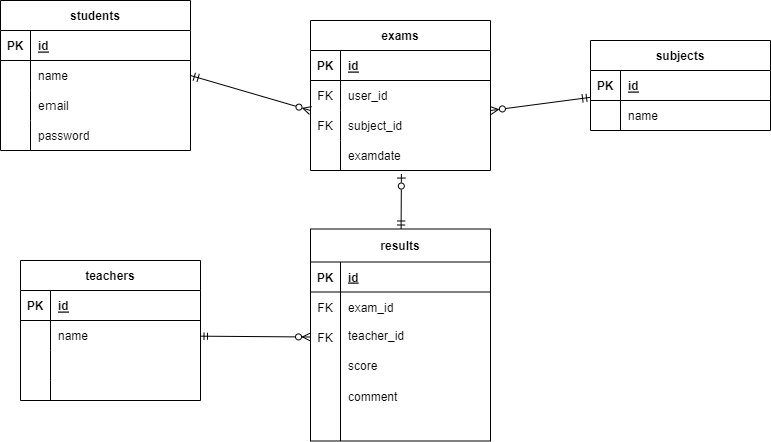

The diagram above was exported from draw.io. Its source (the exported page's mxGraphModel, read from the mxfile embedded in the PNG):
<mxGraphModel dx="656" dy="472" grid="1" gridSize="10" guides="1" tooltips="1" connect="1" arrows="1" fold="1" page="1" pageScale="1" pageWidth="980" pageHeight="1390" math="0" shadow="0">
  <root>
    <mxCell id="0" />
    <mxCell id="1" parent="0" />
    <mxCell id="2" value="students" style="shape=table;startSize=30;container=1;collapsible=1;childLayout=tableLayout;fixedRows=1;rowLines=0;fontStyle=1;align=center;resizeLast=1;" parent="1" vertex="1">
      <mxGeometry x="80" y="90" width="190" height="150" as="geometry" />
    </mxCell>
    <mxCell id="3" value="" style="shape=tableRow;horizontal=0;startSize=0;swimlaneHead=0;swimlaneBody=0;fillColor=none;collapsible=0;dropTarget=0;points=[[0,0.5],[1,0.5]];portConstraint=eastwest;top=0;left=0;right=0;bottom=1;" parent="2" vertex="1">
      <mxGeometry y="30" width="190" height="30" as="geometry" />
    </mxCell>
    <mxCell id="4" value="PK" style="shape=partialRectangle;connectable=0;fillColor=none;top=0;left=0;bottom=0;right=0;fontStyle=1;overflow=hidden;" parent="3" vertex="1">
      <mxGeometry width="30" height="30" as="geometry">
        <mxRectangle width="30" height="30" as="alternateBounds" />
      </mxGeometry>
    </mxCell>
    <mxCell id="5" value="id" style="shape=partialRectangle;connectable=0;fillColor=none;top=0;left=0;bottom=0;right=0;align=left;spacingLeft=6;fontStyle=5;overflow=hidden;" parent="3" vertex="1">
      <mxGeometry x="30" width="160" height="30" as="geometry">
        <mxRectangle width="160" height="30" as="alternateBounds" />
      </mxGeometry>
    </mxCell>
    <mxCell id="6" value="" style="shape=tableRow;horizontal=0;startSize=0;swimlaneHead=0;swimlaneBody=0;fillColor=none;collapsible=0;dropTarget=0;points=[[0,0.5],[1,0.5]];portConstraint=eastwest;top=0;left=0;right=0;bottom=0;" parent="2" vertex="1">
      <mxGeometry y="60" width="190" height="30" as="geometry" />
    </mxCell>
    <mxCell id="7" value="" style="shape=partialRectangle;connectable=0;fillColor=none;top=0;left=0;bottom=0;right=0;editable=1;overflow=hidden;" parent="6" vertex="1">
      <mxGeometry width="30" height="30" as="geometry">
        <mxRectangle width="30" height="30" as="alternateBounds" />
      </mxGeometry>
    </mxCell>
    <mxCell id="8" value="name" style="shape=partialRectangle;connectable=0;fillColor=none;top=0;left=0;bottom=0;right=0;align=left;spacingLeft=6;overflow=hidden;" parent="6" vertex="1">
      <mxGeometry x="30" width="160" height="30" as="geometry">
        <mxRectangle width="160" height="30" as="alternateBounds" />
      </mxGeometry>
    </mxCell>
    <mxCell id="9" value="" style="shape=tableRow;horizontal=0;startSize=0;swimlaneHead=0;swimlaneBody=0;fillColor=none;collapsible=0;dropTarget=0;points=[[0,0.5],[1,0.5]];portConstraint=eastwest;top=0;left=0;right=0;bottom=0;" parent="2" vertex="1">
      <mxGeometry y="90" width="190" height="30" as="geometry" />
    </mxCell>
    <mxCell id="10" value="" style="shape=partialRectangle;connectable=0;fillColor=none;top=0;left=0;bottom=0;right=0;editable=1;overflow=hidden;" parent="9" vertex="1">
      <mxGeometry width="30" height="30" as="geometry">
        <mxRectangle width="30" height="30" as="alternateBounds" />
      </mxGeometry>
    </mxCell>
    <mxCell id="11" value="eｍail" style="shape=partialRectangle;connectable=0;fillColor=none;top=0;left=0;bottom=0;right=0;align=left;spacingLeft=6;overflow=hidden;" parent="9" vertex="1">
      <mxGeometry x="30" width="160" height="30" as="geometry">
        <mxRectangle width="160" height="30" as="alternateBounds" />
      </mxGeometry>
    </mxCell>
    <mxCell id="12" value="" style="shape=tableRow;horizontal=0;startSize=0;swimlaneHead=0;swimlaneBody=0;fillColor=none;collapsible=0;dropTarget=0;points=[[0,0.5],[1,0.5]];portConstraint=eastwest;top=0;left=0;right=0;bottom=0;" parent="2" vertex="1">
      <mxGeometry y="120" width="190" height="30" as="geometry" />
    </mxCell>
    <mxCell id="13" value="" style="shape=partialRectangle;connectable=0;fillColor=none;top=0;left=0;bottom=0;right=0;editable=1;overflow=hidden;" parent="12" vertex="1">
      <mxGeometry width="30" height="30" as="geometry">
        <mxRectangle width="30" height="30" as="alternateBounds" />
      </mxGeometry>
    </mxCell>
    <mxCell id="14" value="password" style="shape=partialRectangle;connectable=0;fillColor=none;top=0;left=0;bottom=0;right=0;align=left;spacingLeft=6;overflow=hidden;" parent="12" vertex="1">
      <mxGeometry x="30" width="160" height="30" as="geometry">
        <mxRectangle width="160" height="30" as="alternateBounds" />
      </mxGeometry>
    </mxCell>
    <mxCell id="15" style="edgeStyle=none;html=1;entryX=1;entryY=0.5;entryDx=0;entryDy=0;endArrow=ERzeroToMany;endFill=0;startArrow=ERmandOne;startFill=0;" parent="1" source="16" edge="1">
      <mxGeometry relative="1" as="geometry">
        <mxPoint x="569.9999999999998" y="200" as="targetPoint" />
      </mxGeometry>
    </mxCell>
    <mxCell id="16" value="subjects" style="shape=table;startSize=30;container=1;collapsible=1;childLayout=tableLayout;fixedRows=1;rowLines=0;fontStyle=1;align=center;resizeLast=1;" parent="1" vertex="1">
      <mxGeometry x="670" y="130" width="180" height="90" as="geometry" />
    </mxCell>
    <mxCell id="17" value="" style="shape=tableRow;horizontal=0;startSize=0;swimlaneHead=0;swimlaneBody=0;fillColor=none;collapsible=0;dropTarget=0;points=[[0,0.5],[1,0.5]];portConstraint=eastwest;top=0;left=0;right=0;bottom=1;" parent="16" vertex="1">
      <mxGeometry y="30" width="180" height="30" as="geometry" />
    </mxCell>
    <mxCell id="18" value="PK" style="shape=partialRectangle;connectable=0;fillColor=none;top=0;left=0;bottom=0;right=0;fontStyle=1;overflow=hidden;" parent="17" vertex="1">
      <mxGeometry width="30" height="30" as="geometry">
        <mxRectangle width="30" height="30" as="alternateBounds" />
      </mxGeometry>
    </mxCell>
    <mxCell id="19" value="id" style="shape=partialRectangle;connectable=0;fillColor=none;top=0;left=0;bottom=0;right=0;align=left;spacingLeft=6;fontStyle=5;overflow=hidden;" parent="17" vertex="1">
      <mxGeometry x="30" width="150" height="30" as="geometry">
        <mxRectangle width="150" height="30" as="alternateBounds" />
      </mxGeometry>
    </mxCell>
    <mxCell id="20" value="" style="shape=tableRow;horizontal=0;startSize=0;swimlaneHead=0;swimlaneBody=0;fillColor=none;collapsible=0;dropTarget=0;points=[[0,0.5],[1,0.5]];portConstraint=eastwest;top=0;left=0;right=0;bottom=0;movable=1;resizable=1;rotatable=1;deletable=1;editable=1;connectable=1;" parent="16" vertex="1">
      <mxGeometry y="60" width="180" height="30" as="geometry" />
    </mxCell>
    <mxCell id="21" value="" style="shape=partialRectangle;connectable=0;fillColor=none;top=0;left=0;bottom=0;right=0;editable=1;overflow=hidden;" parent="20" vertex="1">
      <mxGeometry width="30" height="30" as="geometry">
        <mxRectangle width="30" height="30" as="alternateBounds" />
      </mxGeometry>
    </mxCell>
    <mxCell id="22" value="name" style="shape=partialRectangle;connectable=1;fillColor=none;top=0;left=0;bottom=0;right=0;align=left;spacingLeft=6;overflow=hidden;movable=1;resizable=1;rotatable=1;deletable=1;editable=1;" parent="20" vertex="1">
      <mxGeometry x="30" width="150" height="30" as="geometry">
        <mxRectangle width="150" height="30" as="alternateBounds" />
      </mxGeometry>
    </mxCell>
    <mxCell id="23" value="teachers" style="shape=table;startSize=30;container=1;collapsible=1;childLayout=tableLayout;fixedRows=1;rowLines=0;fontStyle=1;align=center;resizeLast=1;" parent="1" vertex="1">
      <mxGeometry x="100" y="350" width="180" height="140" as="geometry" />
    </mxCell>
    <mxCell id="24" value="" style="shape=tableRow;horizontal=0;startSize=0;swimlaneHead=0;swimlaneBody=0;fillColor=none;collapsible=0;dropTarget=0;points=[[0,0.5],[1,0.5]];portConstraint=eastwest;top=0;left=0;right=0;bottom=1;" parent="23" vertex="1">
      <mxGeometry y="30" width="180" height="30" as="geometry" />
    </mxCell>
    <mxCell id="25" value="PK" style="shape=partialRectangle;connectable=0;fillColor=none;top=0;left=0;bottom=0;right=0;fontStyle=1;overflow=hidden;" parent="24" vertex="1">
      <mxGeometry width="30" height="30" as="geometry">
        <mxRectangle width="30" height="30" as="alternateBounds" />
      </mxGeometry>
    </mxCell>
    <mxCell id="26" value="id" style="shape=partialRectangle;connectable=0;fillColor=none;top=0;left=0;bottom=0;right=0;align=left;spacingLeft=6;fontStyle=5;overflow=hidden;" parent="24" vertex="1">
      <mxGeometry x="30" width="150" height="30" as="geometry">
        <mxRectangle width="150" height="30" as="alternateBounds" />
      </mxGeometry>
    </mxCell>
    <mxCell id="27" value="" style="shape=tableRow;horizontal=0;startSize=0;swimlaneHead=0;swimlaneBody=0;fillColor=none;collapsible=0;dropTarget=0;points=[[0,0.5],[1,0.5]];portConstraint=eastwest;top=0;left=0;right=0;bottom=0;" parent="23" vertex="1">
      <mxGeometry y="60" width="180" height="30" as="geometry" />
    </mxCell>
    <mxCell id="28" value="" style="shape=partialRectangle;connectable=0;fillColor=none;top=0;left=0;bottom=0;right=0;editable=1;overflow=hidden;" parent="27" vertex="1">
      <mxGeometry width="30" height="30" as="geometry">
        <mxRectangle width="30" height="30" as="alternateBounds" />
      </mxGeometry>
    </mxCell>
    <mxCell id="29" value="name" style="shape=partialRectangle;connectable=0;fillColor=none;top=0;left=0;bottom=0;right=0;align=left;spacingLeft=6;overflow=hidden;" parent="27" vertex="1">
      <mxGeometry x="30" width="150" height="30" as="geometry">
        <mxRectangle width="150" height="30" as="alternateBounds" />
      </mxGeometry>
    </mxCell>
    <mxCell id="30" value="" style="shape=tableRow;horizontal=0;startSize=0;swimlaneHead=0;swimlaneBody=0;fillColor=none;collapsible=0;dropTarget=0;points=[[0,0.5],[1,0.5]];portConstraint=eastwest;top=0;left=0;right=0;bottom=0;" parent="23" vertex="1">
      <mxGeometry y="90" width="180" height="30" as="geometry" />
    </mxCell>
    <mxCell id="31" value="" style="shape=partialRectangle;connectable=0;fillColor=none;top=0;left=0;bottom=0;right=0;editable=1;overflow=hidden;" parent="30" vertex="1">
      <mxGeometry width="30" height="30" as="geometry">
        <mxRectangle width="30" height="30" as="alternateBounds" />
      </mxGeometry>
    </mxCell>
    <mxCell id="32" value="" style="shape=partialRectangle;connectable=0;fillColor=none;top=0;left=0;bottom=0;right=0;align=left;spacingLeft=6;overflow=hidden;" parent="30" vertex="1">
      <mxGeometry x="30" width="150" height="30" as="geometry">
        <mxRectangle width="150" height="30" as="alternateBounds" />
      </mxGeometry>
    </mxCell>
    <mxCell id="33" value="" style="shape=tableRow;horizontal=0;startSize=0;swimlaneHead=0;swimlaneBody=0;fillColor=none;collapsible=0;dropTarget=0;points=[[0,0.5],[1,0.5]];portConstraint=eastwest;top=0;left=0;right=0;bottom=0;" parent="23" vertex="1">
      <mxGeometry y="120" width="180" height="20" as="geometry" />
    </mxCell>
    <mxCell id="34" value="" style="shape=partialRectangle;connectable=0;fillColor=none;top=0;left=0;bottom=0;right=0;editable=1;overflow=hidden;" parent="33" vertex="1">
      <mxGeometry width="30" height="20" as="geometry">
        <mxRectangle width="30" height="20" as="alternateBounds" />
      </mxGeometry>
    </mxCell>
    <mxCell id="35" value="" style="shape=partialRectangle;connectable=0;fillColor=none;top=0;left=0;bottom=0;right=0;align=left;spacingLeft=6;overflow=hidden;" parent="33" vertex="1">
      <mxGeometry x="30" width="150" height="20" as="geometry">
        <mxRectangle width="150" height="20" as="alternateBounds" />
      </mxGeometry>
    </mxCell>
    <mxCell id="36" style="edgeStyle=none;html=1;fontFamily=Helvetica;fontSize=12;fontColor=default;endArrow=ERzeroToOne;endFill=0;startSize=6;entryX=0.505;entryY=1.118;entryDx=0;entryDy=0;entryPerimeter=0;startArrow=ERmandOne;startFill=0;" parent="1" source="37" target="61" edge="1">
      <mxGeometry relative="1" as="geometry">
        <mxPoint x="480" y="250" as="targetPoint" />
        <Array as="points" />
      </mxGeometry>
    </mxCell>
    <mxCell id="37" value="results" style="shape=table;startSize=33;container=1;collapsible=1;childLayout=tableLayout;fixedRows=1;rowLines=0;fontStyle=1;align=center;resizeLast=1;strokeColor=default;swimlaneLine=1;shadow=0;rounded=0;" parent="1" vertex="1">
      <mxGeometry x="390" y="318.5" width="180" height="212" as="geometry">
        <mxRectangle x="390" y="317.5" width="60" height="30" as="alternateBounds" />
      </mxGeometry>
    </mxCell>
    <mxCell id="38" value="" style="shape=tableRow;horizontal=0;startSize=0;swimlaneHead=0;swimlaneBody=0;fillColor=none;collapsible=0;dropTarget=0;points=[[0,0.5],[1,0.5]];portConstraint=eastwest;top=0;left=0;right=0;bottom=1;" parent="37" vertex="1">
      <mxGeometry y="33" width="180" height="30" as="geometry" />
    </mxCell>
    <mxCell id="39" value="PK" style="shape=partialRectangle;connectable=0;fillColor=none;top=0;left=0;bottom=0;right=0;fontStyle=1;overflow=hidden;" parent="38" vertex="1">
      <mxGeometry width="30" height="30" as="geometry">
        <mxRectangle width="30" height="30" as="alternateBounds" />
      </mxGeometry>
    </mxCell>
    <mxCell id="40" value="id" style="shape=partialRectangle;connectable=0;fillColor=none;top=0;left=0;bottom=0;right=0;align=left;spacingLeft=6;fontStyle=5;overflow=hidden;" parent="38" vertex="1">
      <mxGeometry x="30" width="150" height="30" as="geometry">
        <mxRectangle width="150" height="30" as="alternateBounds" />
      </mxGeometry>
    </mxCell>
    <mxCell id="41" value="" style="shape=tableRow;horizontal=0;startSize=0;swimlaneHead=0;swimlaneBody=0;fillColor=none;collapsible=0;dropTarget=0;points=[[0,0.5],[1,0.5]];portConstraint=eastwest;top=0;left=0;right=0;bottom=0;" parent="37" vertex="1">
      <mxGeometry y="63" width="180" height="30" as="geometry" />
    </mxCell>
    <mxCell id="42" value="FK" style="shape=partialRectangle;connectable=0;fillColor=none;top=0;left=0;bottom=0;right=0;editable=1;overflow=hidden;" parent="41" vertex="1">
      <mxGeometry width="30" height="30" as="geometry">
        <mxRectangle width="30" height="30" as="alternateBounds" />
      </mxGeometry>
    </mxCell>
    <mxCell id="43" value="exam_id" style="shape=partialRectangle;connectable=0;fillColor=none;top=0;left=0;bottom=0;right=0;align=left;spacingLeft=6;overflow=hidden;" parent="41" vertex="1">
      <mxGeometry x="30" width="150" height="30" as="geometry">
        <mxRectangle width="150" height="30" as="alternateBounds" />
      </mxGeometry>
    </mxCell>
    <mxCell id="44" value="" style="shape=tableRow;horizontal=0;startSize=0;swimlaneHead=0;swimlaneBody=0;fillColor=none;collapsible=0;dropTarget=0;points=[[0,0.5],[1,0.5]];portConstraint=eastwest;top=0;left=0;right=0;bottom=0;" parent="37" vertex="1">
      <mxGeometry y="93" width="180" height="30" as="geometry" />
    </mxCell>
    <mxCell id="45" value="FK" style="shape=partialRectangle;connectable=0;fillColor=none;top=0;left=0;bottom=0;right=0;editable=1;overflow=hidden;" parent="44" vertex="1">
      <mxGeometry width="30" height="30" as="geometry">
        <mxRectangle width="30" height="30" as="alternateBounds" />
      </mxGeometry>
    </mxCell>
    <mxCell id="46" value="" style="shape=partialRectangle;connectable=0;fillColor=none;top=0;left=0;bottom=0;right=0;align=left;spacingLeft=6;overflow=hidden;" parent="44" vertex="1">
      <mxGeometry x="30" width="150" height="30" as="geometry">
        <mxRectangle width="150" height="30" as="alternateBounds" />
      </mxGeometry>
    </mxCell>
    <mxCell id="47" value="" style="shape=tableRow;horizontal=0;startSize=0;swimlaneHead=0;swimlaneBody=0;fillColor=none;collapsible=0;dropTarget=0;points=[[0,0.5],[1,0.5]];portConstraint=eastwest;top=0;left=0;right=0;bottom=0;" parent="37" vertex="1">
      <mxGeometry y="123" width="180" height="89" as="geometry" />
    </mxCell>
    <mxCell id="48" value="" style="shape=partialRectangle;connectable=0;fillColor=none;top=0;left=0;bottom=0;right=0;editable=1;overflow=hidden;" parent="47" vertex="1">
      <mxGeometry width="30" height="89" as="geometry">
        <mxRectangle width="30" height="89" as="alternateBounds" />
      </mxGeometry>
    </mxCell>
    <mxCell id="49" value="comment" style="shape=partialRectangle;connectable=0;fillColor=none;top=0;left=0;bottom=0;right=0;align=left;spacingLeft=6;overflow=hidden;" parent="47" vertex="1">
      <mxGeometry x="30" width="150" height="89" as="geometry">
        <mxRectangle width="150" height="89" as="alternateBounds" />
      </mxGeometry>
    </mxCell>
    <mxCell id="50" style="edgeStyle=none;html=1;exitX=1;exitY=0.5;exitDx=0;exitDy=0;entryX=0;entryY=0.5;entryDx=0;entryDy=0;endArrow=ERzeroToMany;endFill=0;startArrow=ERmandOne;startFill=0;" parent="1" source="6" edge="1">
      <mxGeometry relative="1" as="geometry">
        <mxPoint x="390" y="200" as="targetPoint" />
      </mxGeometry>
    </mxCell>
    <mxCell id="51" value="exams" style="shape=table;startSize=30;container=1;collapsible=1;childLayout=tableLayout;fixedRows=1;rowLines=0;fontStyle=1;align=center;resizeLast=1;" parent="1" vertex="1">
      <mxGeometry x="390" y="110" width="180" height="150" as="geometry" />
    </mxCell>
    <mxCell id="52" value="" style="shape=tableRow;horizontal=0;startSize=0;swimlaneHead=0;swimlaneBody=0;fillColor=none;collapsible=0;dropTarget=0;points=[[0,0.5],[1,0.5]];portConstraint=eastwest;top=0;left=0;right=0;bottom=1;" parent="51" vertex="1">
      <mxGeometry y="30" width="180" height="30" as="geometry" />
    </mxCell>
    <mxCell id="53" value="PK" style="shape=partialRectangle;connectable=0;fillColor=none;top=0;left=0;bottom=0;right=0;fontStyle=1;overflow=hidden;" parent="52" vertex="1">
      <mxGeometry width="30" height="30" as="geometry">
        <mxRectangle width="30" height="30" as="alternateBounds" />
      </mxGeometry>
    </mxCell>
    <mxCell id="54" value="id" style="shape=partialRectangle;connectable=0;fillColor=none;top=0;left=0;bottom=0;right=0;align=left;spacingLeft=6;fontStyle=5;overflow=hidden;" parent="52" vertex="1">
      <mxGeometry x="30" width="150" height="30" as="geometry">
        <mxRectangle width="150" height="30" as="alternateBounds" />
      </mxGeometry>
    </mxCell>
    <mxCell id="55" value="" style="shape=tableRow;horizontal=0;startSize=0;swimlaneHead=0;swimlaneBody=0;fillColor=none;collapsible=0;dropTarget=0;points=[[0,0.5],[1,0.5]];portConstraint=eastwest;top=0;left=0;right=0;bottom=0;" parent="51" vertex="1">
      <mxGeometry y="60" width="180" height="30" as="geometry" />
    </mxCell>
    <mxCell id="56" value="FK" style="shape=partialRectangle;connectable=0;fillColor=none;top=0;left=0;bottom=0;right=0;editable=1;overflow=hidden;" parent="55" vertex="1">
      <mxGeometry width="30" height="30" as="geometry">
        <mxRectangle width="30" height="30" as="alternateBounds" />
      </mxGeometry>
    </mxCell>
    <mxCell id="57" value="" style="shape=partialRectangle;connectable=0;fillColor=none;top=0;left=0;bottom=0;right=0;align=left;spacingLeft=6;overflow=hidden;" parent="55" vertex="1">
      <mxGeometry x="30" width="150" height="30" as="geometry">
        <mxRectangle width="150" height="30" as="alternateBounds" />
      </mxGeometry>
    </mxCell>
    <mxCell id="58" value="" style="shape=tableRow;horizontal=0;startSize=0;swimlaneHead=0;swimlaneBody=0;fillColor=none;collapsible=0;dropTarget=0;points=[[0,0.5],[1,0.5]];portConstraint=eastwest;top=0;left=0;right=0;bottom=0;" parent="51" vertex="1">
      <mxGeometry y="90" width="180" height="30" as="geometry" />
    </mxCell>
    <mxCell id="59" value="FK" style="shape=partialRectangle;connectable=0;fillColor=none;top=0;left=0;bottom=0;right=0;editable=1;overflow=hidden;" parent="58" vertex="1">
      <mxGeometry width="30" height="30" as="geometry">
        <mxRectangle width="30" height="30" as="alternateBounds" />
      </mxGeometry>
    </mxCell>
    <mxCell id="60" value="subject_id" style="shape=partialRectangle;connectable=0;fillColor=none;top=0;left=0;bottom=0;right=0;align=left;spacingLeft=6;overflow=hidden;" parent="58" vertex="1">
      <mxGeometry x="30" width="150" height="30" as="geometry">
        <mxRectangle width="150" height="30" as="alternateBounds" />
      </mxGeometry>
    </mxCell>
    <mxCell id="61" value="" style="shape=tableRow;horizontal=0;startSize=0;swimlaneHead=0;swimlaneBody=0;fillColor=none;collapsible=0;dropTarget=0;points=[[0,0.5],[1,0.5]];portConstraint=eastwest;top=0;left=0;right=0;bottom=0;" parent="51" vertex="1">
      <mxGeometry y="120" width="180" height="30" as="geometry" />
    </mxCell>
    <mxCell id="62" value="" style="shape=partialRectangle;connectable=0;fillColor=none;top=0;left=0;bottom=0;right=0;editable=1;overflow=hidden;" parent="61" vertex="1">
      <mxGeometry width="30" height="30" as="geometry">
        <mxRectangle width="30" height="30" as="alternateBounds" />
      </mxGeometry>
    </mxCell>
    <mxCell id="63" value="" style="shape=partialRectangle;connectable=0;fillColor=none;top=0;left=0;bottom=0;right=0;align=left;spacingLeft=6;overflow=hidden;" parent="61" vertex="1">
      <mxGeometry x="30" width="150" height="30" as="geometry">
        <mxRectangle width="150" height="30" as="alternateBounds" />
      </mxGeometry>
    </mxCell>
    <mxCell id="64" style="edgeStyle=none;html=1;entryX=0;entryY=0.5;entryDx=0;entryDy=0;fontFamily=Helvetica;fontSize=12;fontColor=default;endArrow=ERzeroToMany;endFill=0;startSize=5;startArrow=ERmandOne;startFill=0;" parent="1" source="27" target="44" edge="1">
      <mxGeometry relative="1" as="geometry" />
    </mxCell>
    <mxCell id="65" value="user_id" style="shape=partialRectangle;connectable=0;fillColor=none;top=0;left=0;bottom=0;right=0;align=left;spacingLeft=6;overflow=hidden;" parent="1" vertex="1">
      <mxGeometry x="420" y="170" width="150" height="30" as="geometry">
        <mxRectangle width="150" height="30" as="alternateBounds" />
      </mxGeometry>
    </mxCell>
    <mxCell id="66" value="examdate" style="shape=partialRectangle;connectable=0;fillColor=none;top=0;left=0;bottom=0;right=0;align=left;spacingLeft=6;overflow=hidden;" parent="1" vertex="1">
      <mxGeometry x="420" y="230" width="150" height="30" as="geometry">
        <mxRectangle width="150" height="30" as="alternateBounds" />
      </mxGeometry>
    </mxCell>
    <mxCell id="67" value="teacher_id" style="shape=partialRectangle;connectable=0;fillColor=none;top=0;left=0;bottom=0;right=0;align=left;spacingLeft=6;overflow=hidden;" parent="1" vertex="1">
      <mxGeometry x="420" y="410" width="150" height="30" as="geometry">
        <mxRectangle width="150" height="30" as="alternateBounds" />
      </mxGeometry>
    </mxCell>
    <mxCell id="68" value="score" style="shape=partialRectangle;connectable=0;fillColor=none;top=0;left=0;bottom=0;right=0;align=left;spacingLeft=6;overflow=hidden;" parent="1" vertex="1">
      <mxGeometry x="420" y="440" width="150" height="30" as="geometry">
        <mxRectangle width="150" height="30" as="alternateBounds" />
      </mxGeometry>
    </mxCell>
  </root>
</mxGraphModel>